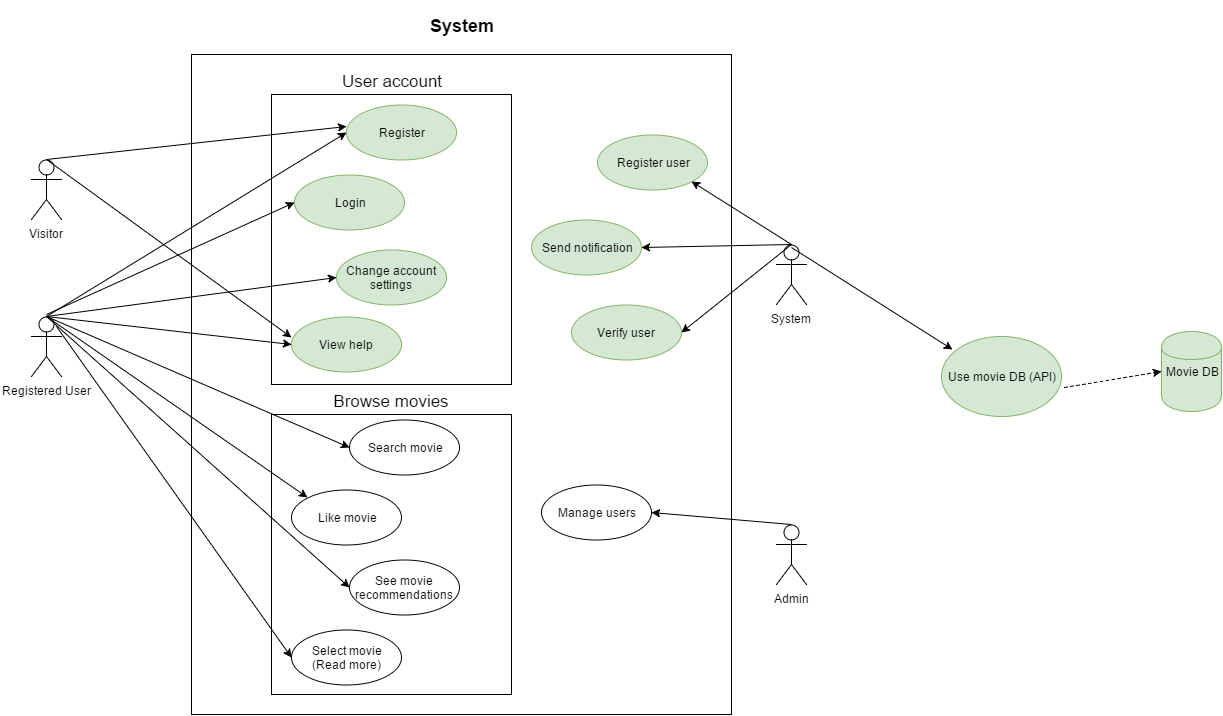

The diagram above was exported from draw.io. Its source (the exported page's mxGraphModel, read from the mxfile embedded in the PNG):
<mxGraphModel dx="876" dy="1583" grid="1" gridSize="10" guides="1" tooltips="1" connect="1" arrows="1" fold="1" page="1" pageScale="1" pageWidth="826" pageHeight="1169" background="#ffffff" math="0" shadow="0">
  <root>
    <mxCell id="0" />
    <mxCell id="1" parent="0" />
    <mxCell id="61" value="&lt;h2&gt;System&lt;/h2&gt;" style="whiteSpace=wrap;html=1;rounded=0;fillColor=none;labelPosition=center;verticalLabelPosition=top;align=center;verticalAlign=bottom;" parent="1" vertex="1">
      <mxGeometry x="310" y="-10" width="540" height="660" as="geometry" />
    </mxCell>
    <mxCell id="78" value="&lt;font style=&quot;font-size: 17px&quot;&gt;Browse movies&lt;/font&gt;" style="whiteSpace=wrap;html=1;rounded=0;fillColor=none;labelPosition=center;verticalLabelPosition=top;align=center;verticalAlign=bottom;" parent="1" vertex="1">
      <mxGeometry x="390" y="350" width="240" height="280" as="geometry" />
    </mxCell>
    <mxCell id="64" value="&lt;font style=&quot;font-size: 17px&quot;&gt;User account&lt;/font&gt;" style="whiteSpace=wrap;html=1;rounded=0;fillColor=none;labelPosition=center;verticalLabelPosition=top;align=center;verticalAlign=bottom;" parent="1" vertex="1">
      <mxGeometry x="390" y="30" width="240" height="290" as="geometry" />
    </mxCell>
    <mxCell id="2" value="Registered User" style="shape=umlActor;verticalLabelPosition=bottom;labelBackgroundColor=#ffffff;verticalAlign=top;html=1;" parent="1" vertex="1">
      <mxGeometry x="150" y="252" width="30" height="60" as="geometry" />
    </mxCell>
    <mxCell id="3" style="edgeStyle=orthogonalEdgeStyle;rounded=0;html=1;exitX=1;exitY=0.3333333333333333;exitPerimeter=0;entryX=1;entryY=0.3333333333333333;entryPerimeter=0;jettySize=auto;orthogonalLoop=1;" parent="1" source="2" target="2" edge="1">
      <mxGeometry relative="1" as="geometry" />
    </mxCell>
    <mxCell id="4" style="edgeStyle=orthogonalEdgeStyle;rounded=0;html=1;exitX=0.5;exitY=0.5;exitPerimeter=0;entryX=0.5;entryY=0.5;entryPerimeter=0;jettySize=auto;orthogonalLoop=1;" parent="1" source="2" target="2" edge="1">
      <mxGeometry relative="1" as="geometry" />
    </mxCell>
    <mxCell id="5" value="" style="endArrow=classic;html=1;entryX=0;entryY=0.5;exitX=0.5;exitY=0;exitPerimeter=0;" parent="1" source="2" target="51" edge="1">
      <mxGeometry width="50" height="50" relative="1" as="geometry">
        <mxPoint x="165" y="215" as="sourcePoint" />
        <mxPoint x="199" y="175" as="targetPoint" />
        <Array as="points" />
      </mxGeometry>
    </mxCell>
    <mxCell id="19" value="Login" style="ellipse;whiteSpace=wrap;html=1;rounded=0;fillColor=#d5e8d4;strokeColor=#82b366;" parent="1" vertex="1">
      <mxGeometry x="413" y="110" width="110" height="55" as="geometry" />
    </mxCell>
    <mxCell id="39" value="Like movie" style="ellipse;whiteSpace=wrap;html=1;rounded=0;fillColor=none;" parent="1" vertex="1">
      <mxGeometry x="410" y="425" width="110" height="55" as="geometry" />
    </mxCell>
    <mxCell id="42" value="Search movie" style="ellipse;whiteSpace=wrap;html=1;rounded=0;fillColor=#ffffff;strokeColor=#000000;" parent="1" vertex="1">
      <mxGeometry x="468" y="355" width="110" height="55" as="geometry" />
    </mxCell>
    <mxCell id="51" value="Register" style="ellipse;whiteSpace=wrap;html=1;rounded=0;fillColor=#d5e8d4;strokeColor=#82b366;" parent="1" vertex="1">
      <mxGeometry x="465" y="40" width="110" height="55" as="geometry" />
    </mxCell>
    <mxCell id="54" value="View help" style="ellipse;whiteSpace=wrap;html=1;rounded=0;fillColor=#d5e8d4;strokeColor=#82b366;" parent="1" vertex="1">
      <mxGeometry x="410" y="252" width="110" height="55" as="geometry" />
    </mxCell>
    <mxCell id="56" value="See movie recommendations" style="ellipse;whiteSpace=wrap;html=1;rounded=0;fillColor=none;" parent="1" vertex="1">
      <mxGeometry x="468" y="495" width="110" height="55" as="geometry" />
    </mxCell>
    <mxCell id="63" value="Change account settings" style="ellipse;whiteSpace=wrap;html=1;rounded=0;fillColor=#d5e8d4;strokeColor=#82b366;" parent="1" vertex="1">
      <mxGeometry x="455" y="185" width="110" height="55" as="geometry" />
    </mxCell>
    <mxCell id="65" value="" style="endArrow=classic;html=1;entryX=0;entryY=0.5;" parent="1" target="19" edge="1">
      <mxGeometry x="165" y="78" width="50" height="50" as="geometry">
        <mxPoint x="165" y="250" as="sourcePoint" />
        <mxPoint x="468" y="78" as="targetPoint" />
        <Array as="points" />
      </mxGeometry>
    </mxCell>
    <mxCell id="66" value="" style="endArrow=classic;html=1;entryX=0;entryY=0.5;exitX=0.5;exitY=0;exitPerimeter=0;" parent="1" source="2" target="63" edge="1">
      <mxGeometry x="185" y="98" width="50" height="50" as="geometry">
        <mxPoint x="185" y="242" as="sourcePoint" />
        <mxPoint x="488" y="98" as="targetPoint" />
        <Array as="points" />
      </mxGeometry>
    </mxCell>
    <mxCell id="67" value="" style="endArrow=classic;html=1;entryX=0;entryY=0.5;exitX=0.5;exitY=0;exitPerimeter=0;" parent="1" source="2" target="54" edge="1">
      <mxGeometry x="195" y="108" width="50" height="50" as="geometry">
        <mxPoint x="195" y="252" as="sourcePoint" />
        <mxPoint x="498" y="108" as="targetPoint" />
        <Array as="points" />
      </mxGeometry>
    </mxCell>
    <mxCell id="68" value="" style="endArrow=classic;html=1;entryX=0;entryY=0.5;exitX=0.5;exitY=0;exitPerimeter=0;" parent="1" source="2" target="42" edge="1">
      <mxGeometry x="205" y="118" width="50" height="50" as="geometry">
        <mxPoint x="205" y="262" as="sourcePoint" />
        <mxPoint x="508" y="118" as="targetPoint" />
        <Array as="points" />
      </mxGeometry>
    </mxCell>
    <mxCell id="69" value="" style="endArrow=classic;html=1;entryX=0;entryY=0;exitX=0.5;exitY=0;exitPerimeter=0;" parent="1" source="2" target="39" edge="1">
      <mxGeometry x="215" y="128" width="50" height="50" as="geometry">
        <mxPoint x="170" y="250" as="sourcePoint" />
        <mxPoint x="518" y="128" as="targetPoint" />
        <Array as="points" />
      </mxGeometry>
    </mxCell>
    <mxCell id="70" value="" style="endArrow=classic;html=1;entryX=0;entryY=0.5;exitX=0.5;exitY=0;exitPerimeter=0;" parent="1" source="2" target="56" edge="1">
      <mxGeometry x="225" y="138" width="50" height="50" as="geometry">
        <mxPoint x="225" y="282" as="sourcePoint" />
        <mxPoint x="528" y="138" as="targetPoint" />
        <Array as="points" />
      </mxGeometry>
    </mxCell>
    <mxCell id="75" value="Select movie&lt;div&gt;(Read more)&lt;/div&gt;" style="ellipse;whiteSpace=wrap;html=1;rounded=0;fillColor=none;" parent="1" vertex="1">
      <mxGeometry x="410" y="565" width="110" height="55" as="geometry" />
    </mxCell>
    <mxCell id="76" value="" style="endArrow=classic;html=1;entryX=0;entryY=0.5;exitX=0.5;exitY=0;exitPerimeter=0;" parent="1" target="75" edge="1">
      <mxGeometry x="235" y="148" width="50" height="50" as="geometry">
        <mxPoint x="175" y="262" as="sourcePoint" />
        <mxPoint x="478" y="518" as="targetPoint" />
        <Array as="points" />
      </mxGeometry>
    </mxCell>
    <mxCell id="79" value="System" style="shape=umlActor;verticalLabelPosition=bottom;labelBackgroundColor=#ffffff;verticalAlign=top;html=1;" parent="1" vertex="1">
      <mxGeometry x="895" y="180" width="30" height="60" as="geometry" />
    </mxCell>
    <mxCell id="85" style="edgeStyle=orthogonalEdgeStyle;rounded=0;html=1;exitX=0.5;exitY=0.5;exitPerimeter=0;entryX=0.5;entryY=0.5;entryPerimeter=0;jettySize=auto;orthogonalLoop=1;" parent="1" source="79" target="79" edge="1">
      <mxGeometry relative="1" as="geometry" />
    </mxCell>
    <mxCell id="87" value="Visitor" style="shape=umlActor;verticalLabelPosition=bottom;labelBackgroundColor=#ffffff;verticalAlign=top;html=1;" parent="1" vertex="1">
      <mxGeometry x="150" y="95" width="30" height="60" as="geometry" />
    </mxCell>
    <mxCell id="88" value="" style="endArrow=classic;html=1;exitX=0.5;exitY=0;exitPerimeter=0;entryX=0;entryY=0.4;entryPerimeter=0;" parent="1" source="87" target="51" edge="1">
      <mxGeometry x="185" y="-42" width="50" height="50" as="geometry">
        <mxPoint x="165" y="112" as="sourcePoint" />
        <mxPoint x="330" y="80" as="targetPoint" />
        <Array as="points" />
      </mxGeometry>
    </mxCell>
    <mxCell id="89" value="" style="endArrow=classic;html=1;exitX=0.5;exitY=0;exitPerimeter=0;entryX=0;entryY=0.382;entryPerimeter=0;" parent="1" source="87" target="54" edge="1">
      <mxGeometry x="230" y="2" width="50" height="50" as="geometry">
        <mxPoint x="210" y="139" as="sourcePoint" />
        <mxPoint x="510" y="112" as="targetPoint" />
        <Array as="points" />
      </mxGeometry>
    </mxCell>
    <mxCell id="90" value="Send notification" style="ellipse;whiteSpace=wrap;html=1;rounded=0;fillColor=#d5e8d4;strokeColor=#82b366;" parent="1" vertex="1">
      <mxGeometry x="650" y="155" width="110" height="55" as="geometry" />
    </mxCell>
    <mxCell id="92" value="Admin" style="shape=umlActor;verticalLabelPosition=bottom;labelBackgroundColor=#ffffff;verticalAlign=top;html=1;" parent="1" vertex="1">
      <mxGeometry x="895" y="460" width="30" height="60" as="geometry" />
    </mxCell>
    <mxCell id="94" value="Manage users" style="ellipse;whiteSpace=wrap;html=1;rounded=0;fillColor=none;" parent="1" vertex="1">
      <mxGeometry x="660" y="420" width="110" height="55" as="geometry" />
    </mxCell>
    <mxCell id="95" style="edgeStyle=orthogonalEdgeStyle;rounded=0;html=1;exitX=0.5;exitY=0;entryX=0.5;entryY=0;jettySize=auto;orthogonalLoop=1;" parent="1" source="94" target="94" edge="1">
      <mxGeometry relative="1" as="geometry" />
    </mxCell>
    <mxCell id="97" value="Register user" style="ellipse;whiteSpace=wrap;html=1;rounded=0;fillColor=#d5e8d4;strokeColor=#82b366;" parent="1" vertex="1">
      <mxGeometry x="716" y="70" width="110" height="55" as="geometry" />
    </mxCell>
    <mxCell id="99" value="" style="endArrow=classic;html=1;entryX=1;entryY=1;exitX=0.5;exitY=0;exitPerimeter=0;" parent="1" source="79" target="97" edge="1">
      <mxGeometry x="720" y="172" width="50" height="50" as="geometry">
        <mxPoint x="870" y="160" as="sourcePoint" />
        <mxPoint x="1000" y="282" as="targetPoint" />
        <Array as="points" />
      </mxGeometry>
    </mxCell>
    <mxCell id="100" value="" style="endArrow=classic;html=1;entryX=1;entryY=0.5;exitX=0.5;exitY=0;exitPerimeter=0;" parent="1" source="79" target="90" edge="1">
      <mxGeometry x="700" y="204" width="50" height="50" as="geometry">
        <mxPoint x="890" y="212" as="sourcePoint" />
        <mxPoint x="790" y="149" as="targetPoint" />
        <Array as="points" />
      </mxGeometry>
    </mxCell>
    <mxCell id="101" value="" style="endArrow=classic;html=1;entryX=1;entryY=0.5;exitX=0.5;exitY=0;exitPerimeter=0;" parent="1" target="94" edge="1">
      <mxGeometry x="720" y="452" width="50" height="50" as="geometry">
        <mxPoint x="910" y="460" as="sourcePoint" />
        <mxPoint x="810" y="397" as="targetPoint" />
        <Array as="points" />
      </mxGeometry>
    </mxCell>
    <mxCell id="102" value="Verify user" style="ellipse;whiteSpace=wrap;html=1;rounded=0;fillColor=#d5e8d4;strokeColor=#82b366;" parent="1" vertex="1">
      <mxGeometry x="690" y="240" width="110" height="55" as="geometry" />
    </mxCell>
    <mxCell id="103" value="" style="endArrow=classic;html=1;entryX=1;entryY=0.5;" parent="1" target="102" edge="1">
      <mxGeometry x="700" y="264" width="50" height="50" as="geometry">
        <mxPoint x="910" y="180" as="sourcePoint" />
        <mxPoint x="760" y="243" as="targetPoint" />
        <Array as="points" />
      </mxGeometry>
    </mxCell>
    <mxCell id="104" value="Movie DB" style="shape=cylinder;whiteSpace=wrap;html=1;rounded=0;fillColor=#d5e8d4;strokeColor=#82b366;" parent="1" vertex="1">
      <mxGeometry x="1280" y="267" width="60" height="80" as="geometry" />
    </mxCell>
    <mxCell id="105" value="Use movie DB (API)" style="ellipse;whiteSpace=wrap;html=1;rounded=0;fillColor=#d5e8d4;strokeColor=#82b366;" parent="1" vertex="1">
      <mxGeometry x="1060" y="272" width="120" height="80" as="geometry" />
    </mxCell>
    <mxCell id="108" value="" style="endArrow=classic;html=1;entryX=0.092;entryY=0.163;entryPerimeter=0;" parent="1" target="105" edge="1">
      <mxGeometry x="985" y="90" width="50" height="50" as="geometry">
        <mxPoint x="910" y="183" as="sourcePoint" />
        <mxPoint x="1165" y="361" as="targetPoint" />
        <Array as="points" />
      </mxGeometry>
    </mxCell>
    <mxCell id="109" value="" style="endArrow=classic;html=1;exitX=1.025;exitY=0.638;exitPerimeter=0;entryX=0;entryY=0.5;dashed=1;" parent="1" source="105" target="104" edge="1">
      <mxGeometry width="50" height="50" relative="1" as="geometry">
        <mxPoint x="1190" y="350" as="sourcePoint" />
        <mxPoint x="1240" y="300" as="targetPoint" />
      </mxGeometry>
    </mxCell>
  </root>
</mxGraphModel>